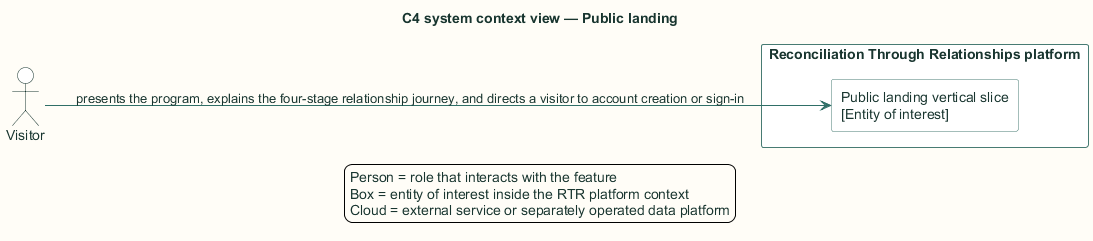

The diagram above was rendered by PlantUML. Its source (embedded in the PNG):
@startuml
title C4 system context view — Public landing

skinparam backgroundColor #FFFDF7
skinparam shadowing false
skinparam defaultFontName Arial
skinparam defaultFontColor #18352F
skinparam ArrowColor #2F6F67
skinparam packageBorderColor #477B73
skinparam packageBackgroundColor #EEF6F3
skinparam rectangleBorderColor #477B73
skinparam rectangleBackgroundColor #FFFFFF
skinparam componentBorderColor #8A5A1F
skinparam componentBackgroundColor #FFF6E6
skinparam databaseBorderColor #4E668E
skinparam databaseBackgroundColor #EEF3FB
skinparam actorBorderColor #18352F
skinparam actorBackgroundColor #FFFFFF
skinparam classBorderColor #477B73
skinparam classBackgroundColor #FFFFFF
skinparam sequenceBoxBorderColor #477B73
skinparam sequenceBoxBackgroundColor #F4F8F6
skinparam ParticipantBorderColor #477B73
skinparam ParticipantBackgroundColor #FFFFFF
skinparam BoxPadding 10
hide stereotype

left to right direction
actor "Visitor" as actor
rectangle "Reconciliation Through Relationships platform" as rtr {
  rectangle "Public landing vertical slice\n[Entity of interest]" as auth_access_public_landing
}
actor --> auth_access_public_landing : presents the program, explains the four-stage relationship journey, and directs a visitor to account creation or sign-in

legend bottom
  Person = role that interacts with the feature
  Box = entity of interest inside the RTR platform context
  Cloud = external service or separately operated data platform
endlegend
@enduml